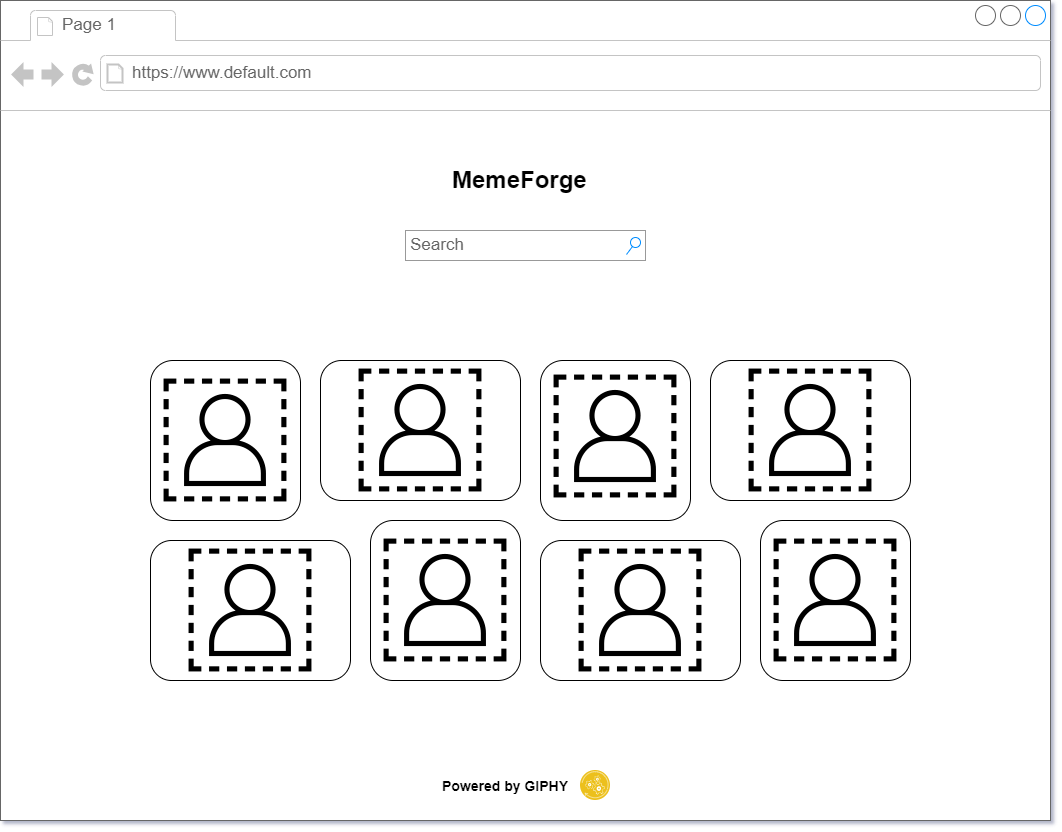

The diagram above was exported from draw.io. Its source (the exported page's mxGraphModel, read from the mxfile embedded in the PNG):
<mxGraphModel dx="1500" dy="933" grid="1" gridSize="10" guides="1" tooltips="1" connect="1" arrows="1" fold="1" page="1" pageScale="1" pageWidth="1100" pageHeight="850" background="none" math="0" shadow="0">
  <root>
    <mxCell id="0" />
    <mxCell id="1" parent="0" />
    <mxCell id="7026571954dc6520-1" value="" style="strokeWidth=1;shadow=0;dashed=0;align=center;html=1;shape=mxgraph.mockup.containers.browserWindow;rSize=0;strokeColor=#666666;mainText=,;recursiveResize=0;rounded=0;labelBackgroundColor=none;fontFamily=Verdana;fontSize=12" parent="1" vertex="1">
      <mxGeometry x="100" y="40" width="1050" height="820" as="geometry" />
    </mxCell>
    <mxCell id="7026571954dc6520-2" value="Page 1" style="strokeWidth=1;shadow=0;dashed=0;align=center;html=1;shape=mxgraph.mockup.containers.anchor;fontSize=17;fontColor=#666666;align=left;" parent="7026571954dc6520-1" vertex="1">
      <mxGeometry x="60" y="12" width="110" height="26" as="geometry" />
    </mxCell>
    <mxCell id="7026571954dc6520-3" value="https://www.default.com" style="strokeWidth=1;shadow=0;dashed=0;align=center;html=1;shape=mxgraph.mockup.containers.anchor;rSize=0;fontSize=17;fontColor=#666666;align=left;" parent="7026571954dc6520-1" vertex="1">
      <mxGeometry x="130" y="60" width="250" height="26" as="geometry" />
    </mxCell>
    <mxCell id="WQ6JwZGwJAPw0Vq78qHt-1" value="&lt;font style=&quot;font-size: 24px;&quot;&gt;MemeForge&lt;/font&gt;" style="rounded=0;whiteSpace=wrap;html=1;strokeColor=none;fontStyle=1;align=left;" vertex="1" parent="7026571954dc6520-1">
      <mxGeometry x="450" y="150" width="150" height="60" as="geometry" />
    </mxCell>
    <mxCell id="WQ6JwZGwJAPw0Vq78qHt-3" value="Search" style="strokeWidth=1;shadow=0;dashed=0;align=center;html=1;shape=mxgraph.mockup.forms.searchBox;strokeColor=#999999;mainText=;strokeColor2=#008cff;fontColor=#666666;fontSize=17;align=left;spacingLeft=3;whiteSpace=wrap;" vertex="1" parent="7026571954dc6520-1">
      <mxGeometry x="405" y="230" width="240" height="30" as="geometry" />
    </mxCell>
    <mxCell id="WQ6JwZGwJAPw0Vq78qHt-14" value="" style="group" vertex="1" connectable="0" parent="7026571954dc6520-1">
      <mxGeometry x="150" y="360" width="760" height="320" as="geometry" />
    </mxCell>
    <mxCell id="WQ6JwZGwJAPw0Vq78qHt-8" value="" style="group" vertex="1" connectable="0" parent="WQ6JwZGwJAPw0Vq78qHt-14">
      <mxGeometry width="370" height="320" as="geometry" />
    </mxCell>
    <mxCell id="WQ6JwZGwJAPw0Vq78qHt-4" value="" style="rounded=1;whiteSpace=wrap;html=1;" vertex="1" parent="WQ6JwZGwJAPw0Vq78qHt-8">
      <mxGeometry width="150" height="160" as="geometry" />
    </mxCell>
    <mxCell id="WQ6JwZGwJAPw0Vq78qHt-5" value="" style="rounded=1;whiteSpace=wrap;html=1;" vertex="1" parent="WQ6JwZGwJAPw0Vq78qHt-8">
      <mxGeometry x="170" width="200" height="140" as="geometry" />
    </mxCell>
    <mxCell id="WQ6JwZGwJAPw0Vq78qHt-6" value="" style="rounded=1;whiteSpace=wrap;html=1;" vertex="1" parent="WQ6JwZGwJAPw0Vq78qHt-8">
      <mxGeometry y="180" width="200" height="140" as="geometry" />
    </mxCell>
    <mxCell id="WQ6JwZGwJAPw0Vq78qHt-7" value="" style="rounded=1;whiteSpace=wrap;html=1;" vertex="1" parent="WQ6JwZGwJAPw0Vq78qHt-8">
      <mxGeometry x="220" y="160" width="150" height="160" as="geometry" />
    </mxCell>
    <mxCell id="WQ6JwZGwJAPw0Vq78qHt-15" value="" style="shape=image;html=1;verticalAlign=top;verticalLabelPosition=bottom;labelBackgroundColor=#ffffff;imageAspect=0;aspect=fixed;image=https://cdn2.iconfinder.com/data/icons/essential-web-2/50/user-ciecle-round-account-placeholder-128.png" vertex="1" parent="WQ6JwZGwJAPw0Vq78qHt-8">
      <mxGeometry x="11" y="16" width="128" height="128" as="geometry" />
    </mxCell>
    <mxCell id="WQ6JwZGwJAPw0Vq78qHt-16" value="" style="shape=image;html=1;verticalAlign=top;verticalLabelPosition=bottom;labelBackgroundColor=#ffffff;imageAspect=0;aspect=fixed;image=https://cdn2.iconfinder.com/data/icons/essential-web-2/50/user-ciecle-round-account-placeholder-128.png" vertex="1" parent="WQ6JwZGwJAPw0Vq78qHt-8">
      <mxGeometry x="206" y="6" width="128" height="128" as="geometry" />
    </mxCell>
    <mxCell id="WQ6JwZGwJAPw0Vq78qHt-17" value="" style="shape=image;html=1;verticalAlign=top;verticalLabelPosition=bottom;labelBackgroundColor=#ffffff;imageAspect=0;aspect=fixed;image=https://cdn2.iconfinder.com/data/icons/essential-web-2/50/user-ciecle-round-account-placeholder-128.png" vertex="1" parent="WQ6JwZGwJAPw0Vq78qHt-8">
      <mxGeometry x="36" y="186" width="128" height="128" as="geometry" />
    </mxCell>
    <mxCell id="WQ6JwZGwJAPw0Vq78qHt-18" value="" style="shape=image;html=1;verticalAlign=top;verticalLabelPosition=bottom;labelBackgroundColor=#ffffff;imageAspect=0;aspect=fixed;image=https://cdn2.iconfinder.com/data/icons/essential-web-2/50/user-ciecle-round-account-placeholder-128.png" vertex="1" parent="WQ6JwZGwJAPw0Vq78qHt-8">
      <mxGeometry x="231" y="176" width="128" height="128" as="geometry" />
    </mxCell>
    <mxCell id="WQ6JwZGwJAPw0Vq78qHt-9" value="" style="group" vertex="1" connectable="0" parent="WQ6JwZGwJAPw0Vq78qHt-14">
      <mxGeometry x="390" width="370" height="320" as="geometry" />
    </mxCell>
    <mxCell id="WQ6JwZGwJAPw0Vq78qHt-10" value="" style="rounded=1;whiteSpace=wrap;html=1;" vertex="1" parent="WQ6JwZGwJAPw0Vq78qHt-9">
      <mxGeometry width="150" height="160" as="geometry" />
    </mxCell>
    <mxCell id="WQ6JwZGwJAPw0Vq78qHt-11" value="" style="rounded=1;whiteSpace=wrap;html=1;" vertex="1" parent="WQ6JwZGwJAPw0Vq78qHt-9">
      <mxGeometry x="170" width="200" height="140" as="geometry" />
    </mxCell>
    <mxCell id="WQ6JwZGwJAPw0Vq78qHt-12" value="" style="rounded=1;whiteSpace=wrap;html=1;" vertex="1" parent="WQ6JwZGwJAPw0Vq78qHt-9">
      <mxGeometry y="180" width="200" height="140" as="geometry" />
    </mxCell>
    <mxCell id="WQ6JwZGwJAPw0Vq78qHt-13" value="" style="rounded=1;whiteSpace=wrap;html=1;" vertex="1" parent="WQ6JwZGwJAPw0Vq78qHt-9">
      <mxGeometry x="220" y="160" width="150" height="160" as="geometry" />
    </mxCell>
    <mxCell id="WQ6JwZGwJAPw0Vq78qHt-19" value="" style="shape=image;html=1;verticalAlign=top;verticalLabelPosition=bottom;labelBackgroundColor=#ffffff;imageAspect=0;aspect=fixed;image=https://cdn2.iconfinder.com/data/icons/essential-web-2/50/user-ciecle-round-account-placeholder-128.png" vertex="1" parent="WQ6JwZGwJAPw0Vq78qHt-9">
      <mxGeometry x="11" y="12" width="128" height="128" as="geometry" />
    </mxCell>
    <mxCell id="WQ6JwZGwJAPw0Vq78qHt-20" value="" style="shape=image;html=1;verticalAlign=top;verticalLabelPosition=bottom;labelBackgroundColor=#ffffff;imageAspect=0;aspect=fixed;image=https://cdn2.iconfinder.com/data/icons/essential-web-2/50/user-ciecle-round-account-placeholder-128.png" vertex="1" parent="WQ6JwZGwJAPw0Vq78qHt-9">
      <mxGeometry x="206" y="6" width="128" height="128" as="geometry" />
    </mxCell>
    <mxCell id="WQ6JwZGwJAPw0Vq78qHt-21" value="" style="shape=image;html=1;verticalAlign=top;verticalLabelPosition=bottom;labelBackgroundColor=#ffffff;imageAspect=0;aspect=fixed;image=https://cdn2.iconfinder.com/data/icons/essential-web-2/50/user-ciecle-round-account-placeholder-128.png" vertex="1" parent="WQ6JwZGwJAPw0Vq78qHt-9">
      <mxGeometry x="36" y="186" width="128" height="128" as="geometry" />
    </mxCell>
    <mxCell id="WQ6JwZGwJAPw0Vq78qHt-22" value="" style="shape=image;html=1;verticalAlign=top;verticalLabelPosition=bottom;labelBackgroundColor=#ffffff;imageAspect=0;aspect=fixed;image=https://cdn2.iconfinder.com/data/icons/essential-web-2/50/user-ciecle-round-account-placeholder-128.png" vertex="1" parent="WQ6JwZGwJAPw0Vq78qHt-9">
      <mxGeometry x="231" y="176" width="128" height="128" as="geometry" />
    </mxCell>
    <mxCell id="WQ6JwZGwJAPw0Vq78qHt-25" value="" style="group" vertex="1" connectable="0" parent="7026571954dc6520-1">
      <mxGeometry x="455" y="770" width="175" height="30" as="geometry" />
    </mxCell>
    <UserObject label="&lt;b&gt;&lt;font style=&quot;font-size: 14px;&quot;&gt;Powered by GIPHY&lt;/font&gt;&lt;/b&gt;" placeholders="1" name="Variable" id="WQ6JwZGwJAPw0Vq78qHt-23">
      <mxCell style="text;html=1;strokeColor=none;fillColor=none;align=center;verticalAlign=middle;whiteSpace=wrap;overflow=hidden;" vertex="1" parent="WQ6JwZGwJAPw0Vq78qHt-25">
        <mxGeometry x="-25" y="5" width="150" height="20" as="geometry" />
      </mxCell>
    </UserObject>
    <mxCell id="WQ6JwZGwJAPw0Vq78qHt-24" value="" style="image;aspect=fixed;perimeter=ellipsePerimeter;html=1;align=center;shadow=0;dashed=0;fontColor=#4277BB;labelBackgroundColor=default;fontSize=12;spacingTop=3;image=img/lib/ibm/applications/api_polyglot_runtimes.svg;" vertex="1" parent="WQ6JwZGwJAPw0Vq78qHt-25">
      <mxGeometry x="125" width="30" height="30" as="geometry" />
    </mxCell>
  </root>
</mxGraphModel>